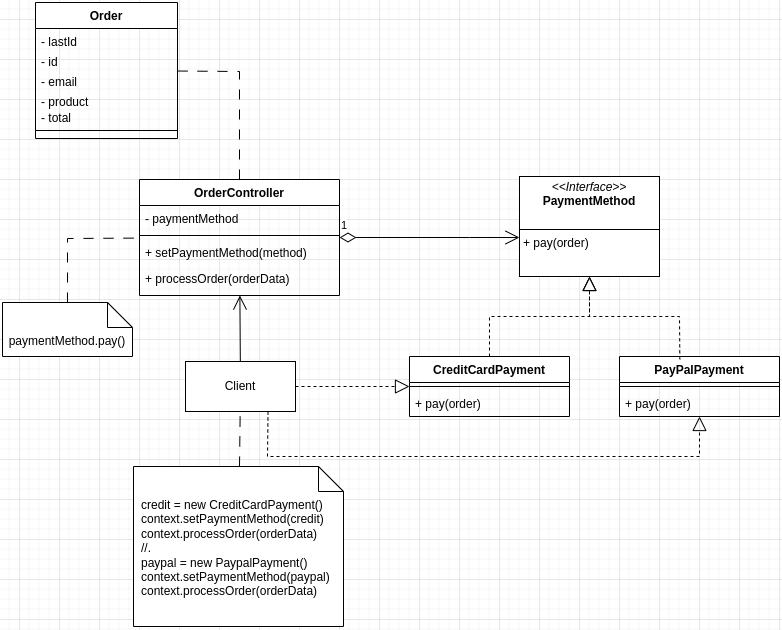

The diagram above was exported from draw.io. Its source (the exported page's mxGraphModel, read from the mxfile embedded in the PNG):
<mxGraphModel dx="873" dy="483" grid="1" gridSize="10" guides="1" tooltips="1" connect="1" arrows="1" fold="1" page="1" pageScale="1" pageWidth="827" pageHeight="1169" math="0" shadow="0">
  <root>
    <mxCell id="0" />
    <mxCell id="1" parent="0" />
    <mxCell id="CkhXYA-vNGs-Bj6DHKyq-1" value="OrderController" style="swimlane;fontStyle=1;align=center;verticalAlign=top;childLayout=stackLayout;horizontal=1;startSize=26;horizontalStack=0;resizeParent=1;resizeLast=0;collapsible=1;marginBottom=0;rounded=0;shadow=0;strokeWidth=1;" vertex="1" parent="1">
      <mxGeometry x="160" y="201" width="200" height="116" as="geometry">
        <mxRectangle x="230" y="140" width="160" height="26" as="alternateBounds" />
      </mxGeometry>
    </mxCell>
    <mxCell id="CkhXYA-vNGs-Bj6DHKyq-2" value="- paymentMethod" style="text;align=left;verticalAlign=top;spacingLeft=4;spacingRight=4;overflow=hidden;rotatable=0;points=[[0,0.5],[1,0.5]];portConstraint=eastwest;" vertex="1" parent="CkhXYA-vNGs-Bj6DHKyq-1">
      <mxGeometry y="26" width="200" height="26" as="geometry" />
    </mxCell>
    <mxCell id="CkhXYA-vNGs-Bj6DHKyq-3" value="" style="line;html=1;strokeWidth=1;align=left;verticalAlign=middle;spacingTop=-1;spacingLeft=3;spacingRight=3;rotatable=0;labelPosition=right;points=[];portConstraint=eastwest;" vertex="1" parent="CkhXYA-vNGs-Bj6DHKyq-1">
      <mxGeometry y="52" width="200" height="8" as="geometry" />
    </mxCell>
    <mxCell id="CkhXYA-vNGs-Bj6DHKyq-4" value="+ setPaymentMethod(method)" style="text;align=left;verticalAlign=top;spacingLeft=4;spacingRight=4;overflow=hidden;rotatable=0;points=[[0,0.5],[1,0.5]];portConstraint=eastwest;" vertex="1" parent="CkhXYA-vNGs-Bj6DHKyq-1">
      <mxGeometry y="60" width="200" height="26" as="geometry" />
    </mxCell>
    <mxCell id="CkhXYA-vNGs-Bj6DHKyq-5" value="+ processOrder(orderData)" style="text;align=left;verticalAlign=top;spacingLeft=4;spacingRight=4;overflow=hidden;rotatable=0;points=[[0,0.5],[1,0.5]];portConstraint=eastwest;" vertex="1" parent="CkhXYA-vNGs-Bj6DHKyq-1">
      <mxGeometry y="86" width="200" height="30" as="geometry" />
    </mxCell>
    <mxCell id="CkhXYA-vNGs-Bj6DHKyq-6" value="1" style="endArrow=open;html=1;endSize=12;startArrow=diamondThin;startSize=14;startFill=0;edgeStyle=orthogonalEdgeStyle;align=left;verticalAlign=bottom;rounded=0;" edge="1" parent="1" source="CkhXYA-vNGs-Bj6DHKyq-1" target="CkhXYA-vNGs-Bj6DHKyq-18">
      <mxGeometry x="-1" y="3" relative="1" as="geometry">
        <mxPoint x="340" y="257.58" as="sourcePoint" />
        <mxPoint x="540.3199999999999" y="258.34400000000005" as="targetPoint" />
        <Array as="points">
          <mxPoint x="490" y="259" />
          <mxPoint x="490" y="259" />
        </Array>
      </mxGeometry>
    </mxCell>
    <mxCell id="CkhXYA-vNGs-Bj6DHKyq-7" value="CreditCardPayment" style="swimlane;fontStyle=1;align=center;verticalAlign=top;childLayout=stackLayout;horizontal=1;startSize=26;horizontalStack=0;resizeParent=1;resizeParentMax=0;resizeLast=0;collapsible=1;marginBottom=0;whiteSpace=wrap;html=1;" vertex="1" parent="1">
      <mxGeometry x="430" y="378" width="160" height="60" as="geometry" />
    </mxCell>
    <mxCell id="CkhXYA-vNGs-Bj6DHKyq-8" value="" style="line;strokeWidth=1;fillColor=none;align=left;verticalAlign=middle;spacingTop=-1;spacingLeft=3;spacingRight=3;rotatable=0;labelPosition=right;points=[];portConstraint=eastwest;strokeColor=inherit;" vertex="1" parent="CkhXYA-vNGs-Bj6DHKyq-7">
      <mxGeometry y="26" width="160" height="8" as="geometry" />
    </mxCell>
    <mxCell id="CkhXYA-vNGs-Bj6DHKyq-9" value="&lt;span style=&quot;text-wrap-mode: nowrap;&quot;&gt;+ pay(order)&lt;/span&gt;" style="text;strokeColor=none;fillColor=none;align=left;verticalAlign=top;spacingLeft=4;spacingRight=4;overflow=hidden;rotatable=0;points=[[0,0.5],[1,0.5]];portConstraint=eastwest;whiteSpace=wrap;html=1;" vertex="1" parent="CkhXYA-vNGs-Bj6DHKyq-7">
      <mxGeometry y="34" width="160" height="26" as="geometry" />
    </mxCell>
    <mxCell id="CkhXYA-vNGs-Bj6DHKyq-10" value="PayPalPayment" style="swimlane;fontStyle=1;align=center;verticalAlign=top;childLayout=stackLayout;horizontal=1;startSize=26;horizontalStack=0;resizeParent=1;resizeParentMax=0;resizeLast=0;collapsible=1;marginBottom=0;whiteSpace=wrap;html=1;" vertex="1" parent="1">
      <mxGeometry x="640" y="378" width="160" height="60" as="geometry" />
    </mxCell>
    <mxCell id="CkhXYA-vNGs-Bj6DHKyq-11" value="" style="line;strokeWidth=1;fillColor=none;align=left;verticalAlign=middle;spacingTop=-1;spacingLeft=3;spacingRight=3;rotatable=0;labelPosition=right;points=[];portConstraint=eastwest;strokeColor=inherit;" vertex="1" parent="CkhXYA-vNGs-Bj6DHKyq-10">
      <mxGeometry y="26" width="160" height="8" as="geometry" />
    </mxCell>
    <mxCell id="CkhXYA-vNGs-Bj6DHKyq-12" value="&lt;span style=&quot;text-wrap-mode: nowrap;&quot;&gt;+ pay(order)&lt;/span&gt;" style="text;strokeColor=none;fillColor=none;align=left;verticalAlign=top;spacingLeft=4;spacingRight=4;overflow=hidden;rotatable=0;points=[[0,0.5],[1,0.5]];portConstraint=eastwest;whiteSpace=wrap;html=1;" vertex="1" parent="CkhXYA-vNGs-Bj6DHKyq-10">
      <mxGeometry y="34" width="160" height="26" as="geometry" />
    </mxCell>
    <mxCell id="CkhXYA-vNGs-Bj6DHKyq-13" value="Client" style="html=1;whiteSpace=wrap;" vertex="1" parent="1">
      <mxGeometry x="206" y="383" width="110" height="50" as="geometry" />
    </mxCell>
    <mxCell id="CkhXYA-vNGs-Bj6DHKyq-14" value="" style="endArrow=block;dashed=1;endFill=0;endSize=12;html=1;rounded=0;exitX=1;exitY=0.5;exitDx=0;exitDy=0;" edge="1" parent="1" source="CkhXYA-vNGs-Bj6DHKyq-13" target="CkhXYA-vNGs-Bj6DHKyq-7">
      <mxGeometry width="160" relative="1" as="geometry">
        <mxPoint x="300" y="378" as="sourcePoint" />
        <mxPoint x="460" y="378" as="targetPoint" />
      </mxGeometry>
    </mxCell>
    <mxCell id="CkhXYA-vNGs-Bj6DHKyq-15" value="" style="endArrow=block;dashed=1;endFill=0;endSize=12;html=1;rounded=0;exitX=0.75;exitY=1;exitDx=0;exitDy=0;" edge="1" parent="1" source="CkhXYA-vNGs-Bj6DHKyq-13" target="CkhXYA-vNGs-Bj6DHKyq-10">
      <mxGeometry width="160" relative="1" as="geometry">
        <mxPoint x="300" y="378" as="sourcePoint" />
        <mxPoint x="460" y="378" as="targetPoint" />
        <Array as="points">
          <mxPoint x="288" y="478" />
          <mxPoint x="390" y="478" />
          <mxPoint x="720" y="478" />
        </Array>
      </mxGeometry>
    </mxCell>
    <mxCell id="CkhXYA-vNGs-Bj6DHKyq-16" value="" style="endArrow=block;dashed=1;endFill=0;endSize=12;html=1;rounded=0;exitX=0.5;exitY=0;exitDx=0;exitDy=0;entryX=0.5;entryY=1;entryDx=0;entryDy=0;" edge="1" parent="1" source="CkhXYA-vNGs-Bj6DHKyq-7" target="CkhXYA-vNGs-Bj6DHKyq-18">
      <mxGeometry width="160" relative="1" as="geometry">
        <mxPoint x="520" y="368" as="sourcePoint" />
        <mxPoint x="610" y="308" as="targetPoint" />
        <Array as="points">
          <mxPoint x="510" y="338" />
          <mxPoint x="610" y="338" />
        </Array>
      </mxGeometry>
    </mxCell>
    <mxCell id="CkhXYA-vNGs-Bj6DHKyq-17" value="" style="endArrow=block;dashed=1;endFill=0;endSize=12;html=1;rounded=0;exitX=0.377;exitY=0.047;exitDx=0;exitDy=0;exitPerimeter=0;entryX=0.5;entryY=1;entryDx=0;entryDy=0;" edge="1" parent="1" source="CkhXYA-vNGs-Bj6DHKyq-10" target="CkhXYA-vNGs-Bj6DHKyq-18">
      <mxGeometry width="160" relative="1" as="geometry">
        <mxPoint x="300" y="378" as="sourcePoint" />
        <mxPoint x="610" y="308" as="targetPoint" />
        <Array as="points">
          <mxPoint x="700" y="338" />
          <mxPoint x="610" y="338" />
          <mxPoint x="610" y="318" />
        </Array>
      </mxGeometry>
    </mxCell>
    <mxCell id="CkhXYA-vNGs-Bj6DHKyq-18" value="&lt;p style=&quot;margin:0px;margin-top:4px;text-align:center;&quot;&gt;&lt;i&gt;&amp;lt;&amp;lt;Interface&amp;gt;&amp;gt;&lt;/i&gt;&lt;br&gt;&lt;b&gt;PaymentMethod&lt;/b&gt;&lt;/p&gt;&lt;p style=&quot;margin:0px;margin-left:4px;&quot;&gt;&lt;br&gt;&lt;/p&gt;&lt;hr size=&quot;1&quot; style=&quot;border-style:solid;&quot;&gt;&lt;p style=&quot;margin:0px;margin-left:4px;&quot;&gt;&lt;span style=&quot;background-color: initial;&quot;&gt;&lt;span style=&quot;text-wrap-mode: nowrap;&quot;&gt;+ pay(order)&lt;/span&gt;&lt;/span&gt;&lt;/p&gt;" style="verticalAlign=top;align=left;overflow=fill;html=1;whiteSpace=wrap;" vertex="1" parent="1">
      <mxGeometry x="540" y="198" width="140" height="100" as="geometry" />
    </mxCell>
    <mxCell id="CkhXYA-vNGs-Bj6DHKyq-19" value="" style="endArrow=open;endFill=1;endSize=12;html=1;rounded=0;" edge="1" parent="1" source="CkhXYA-vNGs-Bj6DHKyq-13" target="CkhXYA-vNGs-Bj6DHKyq-1">
      <mxGeometry width="160" relative="1" as="geometry">
        <mxPoint x="255" y="378" as="sourcePoint" />
        <mxPoint x="460" y="378" as="targetPoint" />
      </mxGeometry>
    </mxCell>
    <mxCell id="CkhXYA-vNGs-Bj6DHKyq-20" value="&lt;span style=&quot;text-align: left; text-wrap-mode: nowrap;&quot;&gt;paymentMethod&lt;/span&gt;.pay()" style="shape=note2;boundedLbl=1;whiteSpace=wrap;html=1;size=25;verticalAlign=top;align=center;" vertex="1" parent="1">
      <mxGeometry x="23" y="324" width="130" height="54" as="geometry" />
    </mxCell>
    <mxCell id="CkhXYA-vNGs-Bj6DHKyq-21" value="&lt;div&gt;credit = new CreditCardPayment()&lt;/div&gt;&lt;div&gt;context.setPaymentMethod(credit)&lt;/div&gt;&lt;div&gt;context.processOrder(orderData)&lt;/div&gt;&lt;div&gt;//.&lt;/div&gt;&lt;div&gt;paypal = new PaypalPayment()&lt;/div&gt;&lt;div&gt;context.setPaymentMethod(paypal)&lt;/div&gt;&lt;div&gt;context.processOrder(orderData)&lt;/div&gt;" style="shape=note2;boundedLbl=1;whiteSpace=wrap;html=1;size=25;verticalAlign=top;align=left;spacingLeft=6;" vertex="1" parent="1">
      <mxGeometry x="154" y="488" width="210" height="160" as="geometry" />
    </mxCell>
    <mxCell id="CkhXYA-vNGs-Bj6DHKyq-22" value="" style="endArrow=none;startArrow=none;endFill=0;startFill=0;endSize=8;html=1;verticalAlign=bottom;dashed=1;labelBackgroundColor=none;dashPattern=10 10;rounded=0;" edge="1" parent="1" source="CkhXYA-vNGs-Bj6DHKyq-21" target="CkhXYA-vNGs-Bj6DHKyq-13">
      <mxGeometry width="160" relative="1" as="geometry">
        <mxPoint x="300" y="498" as="sourcePoint" />
        <mxPoint x="245" y="438" as="targetPoint" />
      </mxGeometry>
    </mxCell>
    <mxCell id="CkhXYA-vNGs-Bj6DHKyq-23" value="" style="endArrow=none;startArrow=none;endFill=0;startFill=0;endSize=8;html=1;verticalAlign=bottom;dashed=1;labelBackgroundColor=none;dashPattern=10 10;rounded=0;" edge="1" parent="1" source="CkhXYA-vNGs-Bj6DHKyq-20" target="CkhXYA-vNGs-Bj6DHKyq-1">
      <mxGeometry width="160" relative="1" as="geometry">
        <mxPoint x="88.1099999999999" y="325.37800000000004" as="sourcePoint" />
        <mxPoint x="160" y="241" as="targetPoint" />
        <Array as="points">
          <mxPoint x="88" y="260" />
        </Array>
      </mxGeometry>
    </mxCell>
    <mxCell id="8Yyy65QSZJe0yZJeYHbW-2" value="Order" style="swimlane;fontStyle=1;align=center;verticalAlign=top;childLayout=stackLayout;horizontal=1;startSize=26;horizontalStack=0;resizeParent=1;resizeLast=0;collapsible=1;marginBottom=0;rounded=0;shadow=0;strokeWidth=1;" vertex="1" parent="1">
      <mxGeometry x="56" y="24" width="142" height="136" as="geometry">
        <mxRectangle x="230" y="140" width="160" height="26" as="alternateBounds" />
      </mxGeometry>
    </mxCell>
    <mxCell id="8Yyy65QSZJe0yZJeYHbW-3" value="- lastId" style="text;align=left;verticalAlign=top;spacingLeft=4;spacingRight=4;overflow=hidden;rotatable=0;points=[[0,0.5],[1,0.5]];portConstraint=eastwest;" vertex="1" parent="8Yyy65QSZJe0yZJeYHbW-2">
      <mxGeometry y="26" width="142" height="20" as="geometry" />
    </mxCell>
    <mxCell id="8Yyy65QSZJe0yZJeYHbW-7" value="- id" style="text;align=left;verticalAlign=top;spacingLeft=4;spacingRight=4;overflow=hidden;rotatable=0;points=[[0,0.5],[1,0.5]];portConstraint=eastwest;" vertex="1" parent="8Yyy65QSZJe0yZJeYHbW-2">
      <mxGeometry y="46" width="142" height="20" as="geometry" />
    </mxCell>
    <mxCell id="8Yyy65QSZJe0yZJeYHbW-10" value="- email" style="text;align=left;verticalAlign=top;spacingLeft=4;spacingRight=4;overflow=hidden;rotatable=0;points=[[0,0.5],[1,0.5]];portConstraint=eastwest;" vertex="1" parent="8Yyy65QSZJe0yZJeYHbW-2">
      <mxGeometry y="66" width="142" height="20" as="geometry" />
    </mxCell>
    <mxCell id="8Yyy65QSZJe0yZJeYHbW-9" value="- product" style="text;align=left;verticalAlign=top;spacingLeft=4;spacingRight=4;overflow=hidden;rotatable=0;points=[[0,0.5],[1,0.5]];portConstraint=eastwest;" vertex="1" parent="8Yyy65QSZJe0yZJeYHbW-2">
      <mxGeometry y="86" width="142" height="16" as="geometry" />
    </mxCell>
    <mxCell id="8Yyy65QSZJe0yZJeYHbW-8" value="- total" style="text;align=left;verticalAlign=top;spacingLeft=4;spacingRight=4;overflow=hidden;rotatable=0;points=[[0,0.5],[1,0.5]];portConstraint=eastwest;" vertex="1" parent="8Yyy65QSZJe0yZJeYHbW-2">
      <mxGeometry y="102" width="142" height="22" as="geometry" />
    </mxCell>
    <mxCell id="8Yyy65QSZJe0yZJeYHbW-4" value="" style="line;html=1;strokeWidth=1;align=left;verticalAlign=middle;spacingTop=-1;spacingLeft=3;spacingRight=3;rotatable=0;labelPosition=right;points=[];portConstraint=eastwest;" vertex="1" parent="8Yyy65QSZJe0yZJeYHbW-2">
      <mxGeometry y="124" width="142" height="8" as="geometry" />
    </mxCell>
    <mxCell id="8Yyy65QSZJe0yZJeYHbW-12" value="" style="endArrow=none;startArrow=none;endFill=0;startFill=0;endSize=8;html=1;verticalAlign=bottom;dashed=1;labelBackgroundColor=none;dashPattern=10 10;rounded=0;" edge="1" parent="1" source="CkhXYA-vNGs-Bj6DHKyq-1" target="8Yyy65QSZJe0yZJeYHbW-2">
      <mxGeometry width="160" relative="1" as="geometry">
        <mxPoint x="290" y="161" as="sourcePoint" />
        <mxPoint x="290" y="111" as="targetPoint" />
        <Array as="points">
          <mxPoint x="260" y="93" />
        </Array>
      </mxGeometry>
    </mxCell>
  </root>
</mxGraphModel>